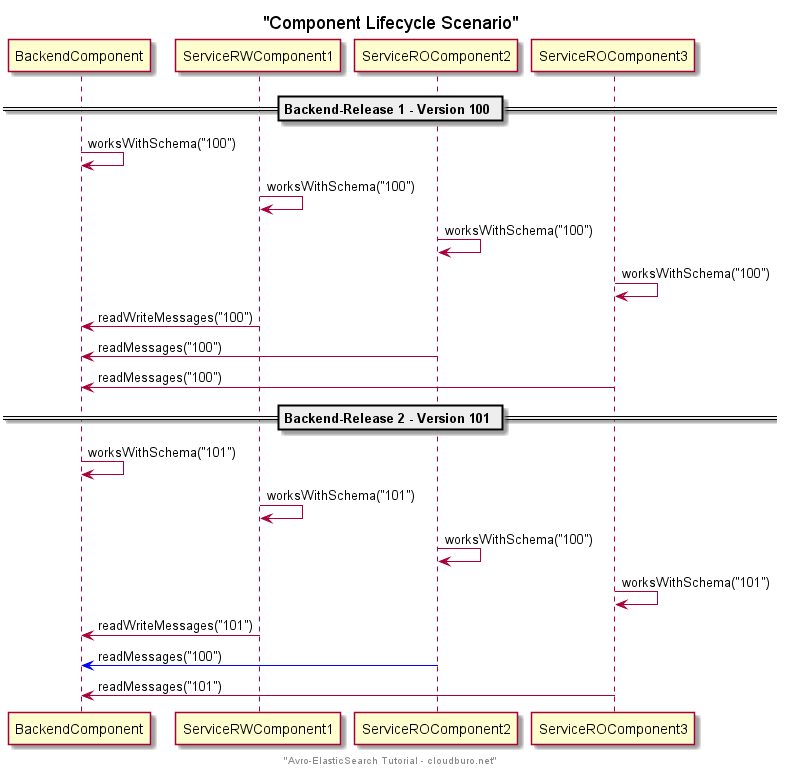

The diagram above was rendered by PlantUML. Its source (embedded in the PNG):
@startuml
title "Component Lifecycle Scenario"
footer "Avro-ElasticSearch Tutorial - cloudburo.net"

== Backend-Release 1 - Version 100 ==
BackendComponent -> BackendComponent: worksWithSchema("100")
ServiceRWComponent1 -> ServiceRWComponent1: worksWithSchema("100")
ServiceROComponent2 -> ServiceROComponent2:  worksWithSchema("100")
ServiceROComponent3 -> ServiceROComponent3:  worksWithSchema("100")

ServiceRWComponent1 -> BackendComponent: readWriteMessages("100")
ServiceROComponent2 -> BackendComponent: readMessages("100")
ServiceROComponent3 -> BackendComponent: readMessages("100")

== Backend-Release 2 - Version 101 ==
BackendComponent -> BackendComponent: worksWithSchema("101")
ServiceRWComponent1 -> ServiceRWComponent1: worksWithSchema("101")
ServiceROComponent2 -> ServiceROComponent2:  worksWithSchema("100")
ServiceROComponent3 -> ServiceROComponent3:  worksWithSchema("101")

ServiceRWComponent1 -> BackendComponent: readWriteMessages("101")
ServiceROComponent2 -[#blue]> BackendComponent: readMessages("100")
ServiceROComponent3 -> BackendComponent: readMessages("101")

@enduml